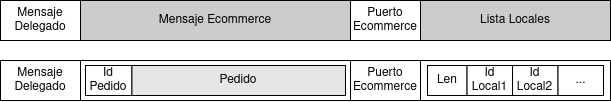

The diagram above was exported from draw.io. Its source (the exported page's mxGraphModel, read from the mxfile embedded in the PNG):
<mxGraphModel dx="989" dy="546" grid="1" gridSize="10" guides="1" tooltips="1" connect="1" arrows="1" fold="1" page="0" pageScale="1" pageWidth="850" pageHeight="1100" background="#ffffff" math="0" shadow="0">
  <root>
    <mxCell id="0" />
    <mxCell id="1" parent="0" />
    <mxCell id="2" value="Mensaje&lt;br&gt;Delegado" style="rounded=0;whiteSpace=wrap;html=1;" vertex="1" parent="1">
      <mxGeometry x="160" y="670" width="80" height="40" as="geometry" />
    </mxCell>
    <mxCell id="3" value="" style="rounded=0;whiteSpace=wrap;html=1;" vertex="1" parent="1">
      <mxGeometry x="240" y="670" width="270" height="40" as="geometry" />
    </mxCell>
    <mxCell id="4" value="" style="group" vertex="1" connectable="0" parent="1">
      <mxGeometry x="245" y="675" width="260" height="30" as="geometry" />
    </mxCell>
    <mxCell id="5" value="Id Pedido" style="rounded=0;whiteSpace=wrap;html=1;" vertex="1" parent="4">
      <mxGeometry width="46.42857142857143" height="30" as="geometry" />
    </mxCell>
    <mxCell id="6" value="Pedido" style="rounded=0;whiteSpace=wrap;html=1;fillColor=#E6E6E6;" vertex="1" parent="4">
      <mxGeometry x="46.42857142857143" width="213.57142857142858" height="30" as="geometry" />
    </mxCell>
    <mxCell id="7" value="Puerto&lt;br&gt;Ecommerce" style="rounded=0;whiteSpace=wrap;html=1;" vertex="1" parent="1">
      <mxGeometry x="510" y="670" width="70" height="40" as="geometry" />
    </mxCell>
    <mxCell id="8" value="" style="rounded=0;whiteSpace=wrap;html=1;" vertex="1" parent="1">
      <mxGeometry x="580" y="670" width="190" height="40" as="geometry" />
    </mxCell>
    <mxCell id="9" value="" style="group" vertex="1" connectable="0" parent="1">
      <mxGeometry x="587" y="675" width="176" height="30" as="geometry" />
    </mxCell>
    <mxCell id="10" value="Len" style="rounded=0;whiteSpace=wrap;html=1;" vertex="1" parent="9">
      <mxGeometry width="39.550561797752806" height="30" as="geometry" />
    </mxCell>
    <mxCell id="11" value="Id&lt;br&gt;Local1" style="rounded=0;whiteSpace=wrap;html=1;" vertex="1" parent="9">
      <mxGeometry x="39.550561797752806" width="45.48314606741573" height="30" as="geometry" />
    </mxCell>
    <mxCell id="12" value="Id&lt;br&gt;Local2" style="rounded=0;whiteSpace=wrap;html=1;" vertex="1" parent="9">
      <mxGeometry x="85.03370786516854" width="45.48314606741573" height="30" as="geometry" />
    </mxCell>
    <mxCell id="13" value="..." style="rounded=0;whiteSpace=wrap;html=1;" vertex="1" parent="9">
      <mxGeometry x="130.51685393258427" width="45.48314606741573" height="30" as="geometry" />
    </mxCell>
    <mxCell id="14" value="Mensaje&lt;br&gt;Delegado" style="rounded=0;whiteSpace=wrap;html=1;" vertex="1" parent="1">
      <mxGeometry x="160" y="610" width="80" height="40" as="geometry" />
    </mxCell>
    <mxCell id="15" value="Mensaje Ecommerce" style="rounded=0;whiteSpace=wrap;html=1;fillColor=#CCCCCC;" vertex="1" parent="1">
      <mxGeometry x="240" y="610" width="270" height="40" as="geometry" />
    </mxCell>
    <mxCell id="16" value="Puerto&lt;br&gt;Ecommerce" style="rounded=0;whiteSpace=wrap;html=1;" vertex="1" parent="1">
      <mxGeometry x="510" y="610" width="70" height="40" as="geometry" />
    </mxCell>
    <mxCell id="17" value="Lista Locales" style="rounded=0;whiteSpace=wrap;html=1;fillColor=#CCCCCC;" vertex="1" parent="1">
      <mxGeometry x="580" y="610" width="190" height="40" as="geometry" />
    </mxCell>
  </root>
</mxGraphModel>